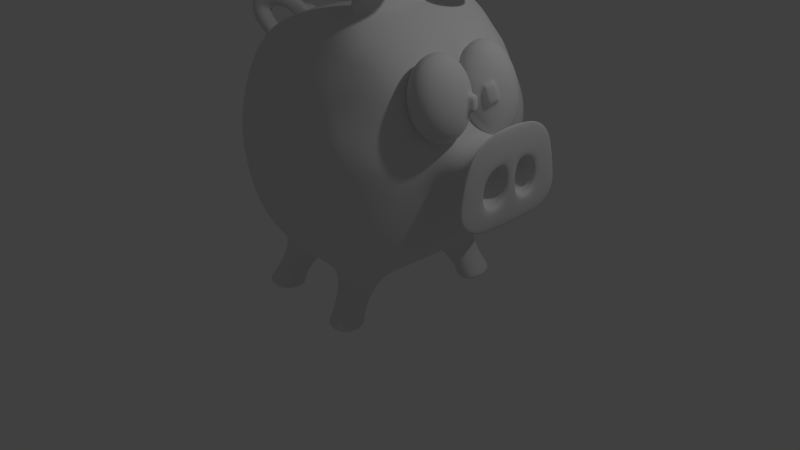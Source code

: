 # Source: ultimateCochon.blend  (saved by Blender 2.69.0; exported with 4.5.12 LTS)
import bpy
from mathutils import Matrix  # noqa: F401  (used for matrix-valued properties, if any)

bpy.ops.wm.read_factory_settings(use_empty=True)
scene = bpy.context.scene
scene.name = 'Scene'

# ---- collections
col_collection_1 = bpy.data.collections.new('Collection 1'); scene.collection.children.link(col_collection_1)

# ---- materials (node trees are filled in below, after node groups)
mat_material = bpy.data.materials.new('Material')
mat_material.alpha_threshold = 0.0
mat_material.use_transparent_shadow = False
mat_material.roughness = 0.5
mat_material.line_color = (0.0, 0.0, 0.0, 1.0)

# ---- material node trees

# ---- world
world_world = bpy.data.worlds.new('World'); scene.world = world_world
world_world.color = (0.05088, 0.05088, 0.05088)
world_world.use_sun_shadow = False
world_world.sun_shadow_jitter_overblur = 0.0
world_world.cycles.sampling_method = 'MANUAL'
world_world.cycles.sample_map_resolution = 256

# ---- cameras
cam_camera = bpy.data.cameras.new('Camera')
cam_camera.clip_end = 100.0
cam_camera.lens = 35.0
cam_camera.sensor_width = 32.0
cam_camera.sensor_height = 18.0
cam_camera.ortho_scale = 7.314
cam_camera.dof.focus_distance = 0.0
cam_camera.dof.aperture_fstop = 128.0

# ---- lights
light_lamp = bpy.data.lights.new('Lamp', 'POINT')
light_lamp.transmission_factor = 0.0
light_lamp.cutoff_distance = 30.0
light_lamp.energy = 100.0
light_lamp.shadow_buffer_clip_start = 1.001
light_lamp.shadow_soft_size = 0.1
light_lamp.shadow_maximum_resolution = 0.006
light_lamp.use_absolute_resolution = True
light_lamp.cycles.use_multiple_importance_sampling = False

# ---- meshes
me_cube = bpy.data.meshes.new('Cube')
me_cube.from_pydata([(0.5958, 1.0, -0.7399), (0.5958, -0.9809, -0.7377), (-0.228, -0.935, -0.6239), (-0.228, 0.9073, -0.6261), (0.5876, 0.8326, 0.5326), (0.5876, -0.9255, 0.428), (-0.2521, -0.9781, 0.3898), (-0.2521, 0.9732, 0.4442), (0.8228, 1.0, 0.1147), (0.8228, -1.0, 0.1147), (-0.6946, -0.7537, -0.1974), (-0.6667, 0.833, -0.267), (0.9052, -0.412, -0.8219), (-0.7122, -0.2932, -0.9039), (0.9713, -0.412, 0.6881), (-0.7462, -0.4303, 0.6874), (1.098, -0.412, -0.2418), (-0.8667, -0.08981, 0.3313), (1.098, -0.412, 0.2035), (-0.7122, 0.1835, -0.9039), (-0.7462, 0.3513, 0.7341), (-0.8667, 0.06178, 0.3313), (0.9052, 0.2666, -0.8219), (0.9713, 0.2666, 0.6881), (1.098, 0.2666, -0.2418), (1.098, 0.2666, 0.2035), (1.477, -0.6021, -0.3572), (1.477, -0.4553, 0.3379), (1.477, 0.4603, -0.3751), (1.477, 0.3113, 0.3359), (1.358, 0.2816, 0.2133), (1.358, 0.2816, -0.2516), (1.358, -0.4269, -0.2516), (1.358, -0.4269, 0.2133), (1.295, 0.2087, -0.2038), (1.295, -0.3541, 0.1655), (1.295, 0.2087, 0.1655), (1.295, -0.3541, -0.2038), (1.477, -0.5762, -0.01898), (1.477, -0.03892, -0.4141), (1.477, -0.03892, 0.3762), (1.477, 0.4309, -0.01898), (1.492, -0.03892, 0.1144), (1.477, -0.6255, -0.2166), (1.477, -0.3737, -0.4141), (1.477, -0.2751, 0.3762), (1.477, 0.4802, -0.2166), (1.477, -0.5269, 0.1786), (1.477, 0.2285, -0.4141), (1.477, 0.1299, 0.3762), (1.477, 0.3816, 0.1786), (1.492, -0.3244, 0.06639), (1.492, 0.1792, 0.06639), (1.492, -0.03892, -0.2166), (1.492, -0.03892, 0.1786), (1.492, -0.2998, 0.1786), (1.492, -0.3491, -0.2166), (1.492, 0.2038, -0.2166), (1.492, 0.1545, 0.1786), (0.1315, 1.0, -0.7155), (0.1315, -1.0, -0.7134), (0.1146, 0.9731, 0.4632), (0.1146, -1.0, 0.4163), (0.1146, -1.0, 0.1147), (0.1146, 1.0, 0.1147), (-0.007015, -0.412, -0.9524), (0.4006, -0.5908, 0.9562), (0.02262, 0.3911, -0.9524), (0.4006, 0.5609, 0.9505), (0.6122, -0.5908, 0.9674), (0.6126, 0.5609, 0.973), (0.3443, 1.0, -0.7277), (0.3443, -1.0, -0.7256), (0.3318, 0.9731, 0.4745), (0.3318, -1.0, 0.4275), (0.3318, -1.0, 0.1147), (0.3318, 1.0, 0.1147), (0.3443, -0.412, -0.9646), (0.3443, 0.2666, -0.9646), (0.4389, -0.5677, 0.9604), (0.4821, 0.5237, 0.9648), (0.5479, -0.5677, 0.9717), (0.566, 0.5334, 0.9739), (0.4556, -0.06292, 0.9837), (0.4734, -0.5677, 0.966), (0.537, 0.4795, 0.9694), (0.4944, -0.05466, 0.9928), (0.5249, -0.06292, 0.9882), (0.4642, 0.3729, 1.256), (0.5409, 0.391, 1.292), (0.4377, 0.05225, 1.256), (0.5336, 0.3729, 1.26), (0.5188, 0.08616, 1.265), (0.5071, 0.05225, 1.26), (0.5031, 0.4388, 1.319), (0.7421, 0.4569, 1.24), (0.4766, 0.08616, 1.319), (0.5929, 0.4388, 1.287), (0.7156, 0.068, 1.24), (0.5112, 0.07001, 1.287), (0.6425, 0.4388, 1.405), (0.7603, 0.4339, 1.226), (0.616, 0.08616, 1.601), (0.7113, 0.4388, 1.292), (0.7338, 0.06429, 1.312), (0.6848, 0.08616, 1.442), (0.8486, 0.4569, 1.027), (0.8221, 0.068, 1.027), (0.8884, 0.4569, 1.052), (0.8619, 0.068, 1.137), (0.4226, -0.4695, 1.231), (0.5254, -0.4695, 1.275), (0.4977, -0.1304, 1.132), (0.477, -0.4695, 1.237), (0.5523, -0.1165, 1.274), (0.5413, -0.1304, 1.137), (0.4732, -0.4695, 1.281), (0.6597, -0.4855, 1.324), (0.4899, -0.09437, 1.282), (0.5268, -0.4695, 1.286), (0.6431, -0.09437, 1.323), (0.5592, -0.09437, 1.286), (0.648, -0.4917, 1.407), (0.8123, -0.5077, 1.306), (0.6647, -0.1166, 1.692), (0.7155, -0.5012, 1.329), (0.7957, -0.1166, 1.443), (0.7321, -0.1212, 1.515), (0.9302, -0.5, 1.141), (0.9135, -0.1088, 1.233), (0.9317, -0.5, 1.192), (0.915, -0.1088, 1.284), (0.7454, -0.5615, 0.8837), (0.7457, 0.4125, 0.8874), (0.475, -1.0, 0.1147), (0.475, 1.0, 0.1147), (0.5958, -0.412, -0.9768), (0.5958, 0.2666, -0.9768), (-0.2521, -1.0, 0.1147), (-0.228, -0.412, -0.9318), (-0.228, 0.3911, -0.9318), (-0.08796, -0.5427, 0.9371), (-0.08796, 0.3942, 0.9339), (-0.7122, 0.4771, -0.7843), (-0.7462, 0.5305, 0.1147), (1.0, 0.5305, 0.1716), (0.9052, 0.5305, -0.7367), (0.9713, 0.5209, 0.599), (1.0, 0.5305, -0.1135), (0.02262, 0.655, -0.8672), (0.2977, 0.6631, 0.7752), (0.3443, 0.5305, -0.8794), (0.526, 0.6631, 0.7936), (0.5958, 0.5305, -0.8915), (0.6888, 0.6142, 0.739), (-0.228, 0.655, -0.8465), (-0.147, 0.6025, 0.7577), (0.9052, -0.6561, -0.7227), (0.9713, -0.6561, 0.5658), (1.0, -0.6561, -0.09381), (1.0, -0.6561, 0.1667), (-0.7122, -0.5967, -0.7703), (-0.7462, -0.6561, 0.1147), (-0.007015, -0.6561, -0.8532), (0.2819, -0.7893, 0.7321), (0.3443, -0.6561, -0.8654), (0.5124, -0.7893, 0.7433), (0.5958, -0.6561, -0.8776), (0.6799, -0.7435, 0.6946), (-0.228, -0.6561, -0.8325), (-0.1561, -0.7325, 0.713), (-0.02949, -0.5555, -1.283), (-0.1213, 0.4439, -1.308), (0.3325, -0.5564, -1.345), (0.4707, 0.3822, -1.377), (0.6498, -0.5472, -1.373), (0.7704, 0.3824, -1.358), (-0.4063, -0.5654, -1.255), (-0.4958, 0.4359, -1.35), (-0.1358, 0.7739, -1.289), (0.4609, 0.7304, -1.339), (0.7606, 0.7307, -1.319), (-0.5103, 0.7659, -1.331), (-0.02949, -0.8899, -1.266), (0.3385, -0.9082, -1.31), (0.6559, -0.899, -1.338), (-0.4063, -0.8997, -1.238), (0.4095, -0.8603, -1.258), (0.6188, -0.8393, -1.282), (0.5949, -0.5785, -1.302), (0.3856, -0.5995, -1.277), (0.5021, 0.69, -1.274), (0.509, 0.4141, -1.301), (0.7203, 0.4143, -1.287), (0.7134, 0.6902, -1.26), (-0.2019, 0.7434, -1.235), (-0.4517, 0.7374, -1.267), (-0.4409, 0.4607, -1.281), (-0.1911, 0.4666, -1.25), (-0.1037, -0.5905, -1.215), (-0.3247, -0.5974, -1.195), (-0.1037, -0.8537, -1.203), (-0.3247, -0.8606, -1.183), (-0.8667, -0.08981, 0.407), (-0.5362, 0.724, 0.1884), (-0.5362, -0.7762, 0.161), (-0.8667, 0.06178, 0.407), (-0.7462, 0.5043, 0.378), (-0.7462, -0.5897, 0.3581), (-1.139, -0.06384, 0.3426), (-1.146, 0.08696, 0.3568), (-1.076, -0.07036, 0.4494), (-1.082, 0.08044, 0.4636), (-1.233, -0.08075, 0.432), (-1.236, 0.07035, 0.4439), (-1.165, -0.08626, 0.5379), (-1.168, 0.06484, 0.5498), (-1.398, -0.107, 0.5475), (-1.393, 0.04275, 0.5444), (-1.295, -0.09782, 0.699), (-1.29, 0.05193, 0.6312), (-1.345, -0.1053, 0.7626), (-1.34, 0.04443, 0.7594), (-1.293, -0.09615, 0.8171), (-1.288, 0.05361, 0.814), (-1.086, 0.02309, 0.7081), (-1.109, 0.1729, 0.6404), (-1.084, 0.02477, 0.8262), (-1.107, 0.1745, 0.8231), (-1.072, 0.1393, 0.5221), (-1.105, 0.2625, 0.517), (-0.9414, 0.1409, 0.7371), (-1.096, 0.2587, 0.6827), (-1.059, 0.2213, 0.518), (-1.036, 0.3105, 0.5382), (-0.9424, 0.223, 0.5744), (-0.9684, 0.3122, 0.5713), (-1.177, 0.4159, 0.5171), (-1.109, 0.4176, 0.6828), (-1.117, 0.4, 0.5103), (-1.04, 0.4108, 0.5714), (-1.378, 0.3248, 0.5449), (-1.351, 0.3254, 0.6091), (-1.386, 0.369, 0.5449), (-1.36, 0.3697, 0.6091), (0.9835, 0.3248, 0.28), (0.9892, -0.3395, 0.7603), (0.9626, -0.3393, 0.7372), (0.9406, -0.3392, 0.7043), (0.9242, -0.3392, 0.663), (0.9138, -0.3392, 0.6148), (0.91, -0.3393, 0.5616), (0.9129, -0.3394, 0.5054), (0.9223, -0.3396, 0.4483), (0.9379, -0.3399, 0.3927), (0.959, -0.3402, 0.3406), (0.985, -0.3405, 0.294), (1.015, -0.3409, 0.2547), (1.047, -0.3412, 0.2242), (1.081, -0.3415, 0.2037), (1.115, -0.3418, 0.1939), (0.9578, 0.3282, 0.3413), (0.9358, 0.3248, 0.406), (0.9898, -0.33, 0.7604), (0.9639, -0.3206, 0.7374), (0.9426, -0.3121, 0.7046), (0.9267, -0.3046, 0.6634), (0.9168, -0.2986, 0.6153), (0.9133, -0.2941, 0.5621), (0.9163, -0.2915, 0.5059), (0.9258, -0.2908, 0.4489), (0.9413, -0.292, 0.3933), (0.9623, -0.295, 0.3411), (0.9879, -0.2999, 0.2944), (1.017, -0.3063, 0.2551), (1.049, -0.314, 0.2245), (1.082, -0.3228, 0.2039), (1.115, -0.3323, 0.1941), (0.9186, 0.3148, 0.4714), (0.9067, 0.2987, 0.5351), (0.9917, -0.3208, 0.7608), (0.9676, -0.3027, 0.7381), (0.9479, -0.286, 0.7057), (0.9334, -0.2714, 0.6647), (0.9247, -0.2595, 0.6169), (0.9221, -0.2507, 0.5639), (0.9257, -0.2454, 0.5078), (0.9354, -0.2438, 0.4509), (0.9507, -0.2459, 0.3952), (0.9711, -0.2517, 0.3429), (0.9959, -0.2608, 0.296), (1.024, -0.2731, 0.2564), (1.054, -0.288, 0.2256), (1.086, -0.3049, 0.2046), (1.117, -0.3232, 0.1944), (0.9007, 0.2769, 0.5946), (0.9007, 0.2505, 0.6477), (0.9947, -0.3124, 0.7614), (0.9734, -0.2861, 0.7394), (0.9564, -0.262, 0.7075), (0.9442, -0.2409, 0.667), (0.9374, -0.2236, 0.6195), (0.9362, -0.2108, 0.5668), (0.9407, -0.2031, 0.511), (0.9506, -0.2006, 0.4541), (0.9657, -0.2035, 0.3983), (0.9852, -0.2117, 0.3459), (1.009, -0.2249, 0.2987), (1.035, -0.2425, 0.2587), (1.063, -0.264, 0.2273), (1.092, -0.2883, 0.2059), (1.12, -0.3147, 0.1951), (0.9067, 0.2203, 0.6923), (0.9185, 0.1875, 0.7267), (0.9987, -0.305, 0.7623), (0.9812, -0.2717, 0.741), (0.9677, -0.241, 0.7099), (0.9586, -0.2141, 0.6701), (0.9544, -0.1921, 0.6232), (0.955, -0.1759, 0.5709), (0.9607, -0.166, 0.5152), (0.971, -0.1628, 0.4584), (0.9856, -0.1664, 0.4026), (1.004, -0.1768, 0.3499), (1.026, -0.1935, 0.3023), (1.049, -0.2158, 0.2618), (1.074, -0.2429, 0.2298), (1.1, -0.2739, 0.2075), (1.124, -0.3073, 0.1959), (0.9357, 0.1534, 0.7495), (1.003, -0.299, 0.7633), (0.9907, -0.2598, 0.7431), (0.9814, -0.2238, 0.7129), (0.9761, -0.1922, 0.6739), (0.9749, -0.1664, 0.6276), (0.9778, -0.1473, 0.5758), (0.9849, -0.1356, 0.5205), (0.9957, -0.1318, 0.4638), (1.01, -0.1361, 0.4078), (1.027, -0.1482, 0.3548), (1.046, -0.1677, 0.3068), (1.067, -0.1939, 0.2656), (1.088, -0.2257, 0.2327), (1.109, -0.262, 0.2096), (1.129, -0.3013, 0.197), (0.932, 0.1463, 0.7467), (1.009, -0.2945, 0.7645), (1.001, -0.251, 0.7454), (0.997, -0.211, 0.7163), (0.9959, -0.176, 0.6782), (0.9982, -0.1473, 0.6327), (1.004, -0.1261, 0.5815), (1.012, -0.1131, 0.5265), (1.024, -0.1089, 0.4699), (1.037, -0.1136, 0.4139), (1.053, -0.127, 0.3605), (1.069, -0.1486, 0.3119), (1.087, -0.1777, 0.2699), (1.104, -0.213, 0.2361), (1.12, -0.2532, 0.2119), (1.135, -0.2968, 0.1982), (0.9113, 0.1735, 0.7213), (0.8963, 0.2, 0.6844), (1.015, -0.2918, 0.7658), (1.013, -0.2457, 0.748), (1.014, -0.2032, 0.72), (1.017, -0.1661, 0.6829), (1.023, -0.1357, 0.6383), (1.032, -0.1131, 0.5876), (1.042, -0.09934, 0.5331), (1.054, -0.09484, 0.4766), (1.067, -0.0998, 0.4204), (1.081, -0.114, 0.3667), (1.095, -0.137, 0.3174), (1.108, -0.1678, 0.2746), (1.12, -0.2052, 0.2399), (1.131, -0.2479, 0.2145), (1.141, -0.2941, 0.1995), (0.8874, 0.2247, 0.6377), (0.8851, 0.2466, 0.5829), (1.021, -0.2909, 0.7672), (1.025, -0.2439, 0.7506), (1.031, -0.2007, 0.7239), (1.04, -0.1629, 0.6879), (1.05, -0.1319, 0.644), (1.061, -0.1089, 0.5941), (1.073, -0.09487, 0.5399), (1.086, -0.09028, 0.4835), (1.098, -0.09533, 0.4272), (1.11, -0.1098, 0.3731), (1.121, -0.1332, 0.3232), (1.13, -0.1645, 0.2795), (1.138, -0.2027, 0.2437), (1.143, -0.2461, 0.2171), (1.147, -0.2932, 0.2008), (0.8894, 0.265, 0.522), (0.9002, 0.2791, 0.4575), (1.027, -0.2919, 0.7685), (1.037, -0.2459, 0.7533), (1.049, -0.2035, 0.7277), (1.062, -0.1664, 0.6928), (1.076, -0.1361, 0.6499), (1.09, -0.1136, 0.6005), (1.104, -0.09984, 0.5467), (1.117, -0.09535, 0.4905), (1.129, -0.1003, 0.4341), (1.139, -0.1145, 0.3796), (1.147, -0.1374, 0.329), (1.152, -0.1681, 0.2845), (1.155, -0.2055, 0.2476), (1.155, -0.2481, 0.2198), (1.153, -0.2942, 0.2022), (0.9171, 0.2883, 0.3918), (0.9394, 0.2924, 0.3275), (1.033, -0.2947, 0.7698), (1.049, -0.2514, 0.7559), (1.066, -0.2116, 0.7315), (1.083, -0.1767, 0.6976), (1.101, -0.1481, 0.6555), (1.118, -0.127, 0.6068), (1.133, -0.1141, 0.5533), (1.147, -0.1099, 0.4973), (1.158, -0.1145, 0.4407), (1.167, -0.1279, 0.3858), (1.172, -0.1495, 0.3346), (1.174, -0.1784, 0.2893), (1.172, -0.2135, 0.2514), (1.167, -0.2536, 0.2224), (1.159, -0.297, 0.2035), (0.9662, 0.2912, 0.267), (0.9965, 0.2846, 0.2125), (1.038, -0.2993, 0.7711), (1.059, -0.2604, 0.7583), (1.081, -0.2246, 0.7349), (1.103, -0.1932, 0.702), (1.124, -0.1676, 0.6606), (1.143, -0.1486, 0.6125), (1.16, -0.137, 0.5595), (1.175, -0.1332, 0.5035), (1.185, -0.1375, 0.4468), (1.192, -0.1495, 0.3915), (1.195, -0.1689, 0.3398), (1.193, -0.1949, 0.2937), (1.187, -0.2265, 0.2548), (1.178, -0.2626, 0.2248), (1.164, -0.3016, 0.2047), (1.029, 0.273, 0.1664), (1.063, 0.2568, 0.1302), (1.043, -0.3054, 0.7721), (1.068, -0.2724, 0.7604), (1.094, -0.242, 0.738), (1.12, -0.2154, 0.7059), (1.144, -0.1937, 0.6652), (1.166, -0.1776, 0.6176), (1.184, -0.1678, 0.5648), (1.199, -0.1646, 0.509), (1.209, -0.1682, 0.4522), (1.215, -0.1785, 0.3966), (1.215, -0.195, 0.3444), (1.21, -0.2171, 0.2975), (1.201, -0.244, 0.2579), (1.187, -0.2746, 0.2269), (1.169, -0.3077, 0.2058), (1.097, 0.2367, 0.1054), (1.129, 0.2134, 0.09298), (1.047, -0.3128, 0.773), (1.076, -0.287, 0.7621), (1.105, -0.2632, 0.7405), (1.134, -0.2424, 0.7091), (1.16, -0.2254, 0.669), (1.184, -0.2128, 0.6218), (1.204, -0.2052, 0.5693), (1.219, -0.2028, 0.5135), (1.254, 0.05599, 0.4147), (1.233, -0.2137, 0.4008), (1.231, -0.2267, 0.3482), (1.224, -0.2441, 0.3007), (1.212, -0.2652, 0.2604), (1.194, -0.2892, 0.2286), (1.173, -0.3151, 0.2067), (1.05, -0.3213, 0.7737), (1.082, -0.3036, 0.7634), (1.113, -0.2873, 0.7424), (1.144, -0.2731, 0.7115), (1.172, -0.2615, 0.6718), (1.197, -0.253, 0.6249), (1.218, -0.2478, 0.5726), (1.233, -0.2462, 0.5169), (1.243, -0.2483, 0.46), (1.246, -0.2539, 0.4039), (1.243, -0.2628, 0.351), (1.235, -0.2748, 0.3031), (1.22, -0.2893, 0.2623), (1.2, -0.3058, 0.2299), (1.175, -0.3236, 0.2073), (1.126, 0.2052, 0.09049), (1.092, 0.2208, 0.1005), (1.052, -0.3305, 0.7741), (1.085, -0.3216, 0.7642), (1.118, -0.3135, 0.7436), (1.15, -0.3064, 0.713), (1.18, -0.3007, 0.6736), (1.205, -0.2965, 0.6269), (1.226, -0.294, 0.5747), (1.242, -0.2933, 0.5191), (1.251, -0.2945, 0.4621), (1.254, -0.2974, 0.4059), (1.251, -0.302, 0.3528), (1.241, -0.3081, 0.3047), (1.225, -0.3155, 0.2635), (1.203, -0.3238, 0.2307), (1.177, -0.3328, 0.2077), (1.056, 0.2337, 0.1231), (1.02, 0.2436, 0.1573), (1.052, -0.34, 0.7743), (1.086, -0.3403, 0.7645), (1.12, -0.3407, 0.744), (1.152, -0.341, 0.7135), (1.182, -0.3414, 0.6742), (1.208, -0.3417, 0.6276), (1.229, -0.342, 0.5755), (1.245, -0.3422, 0.5199), (1.254, -0.3424, 0.4628), (1.257, -0.3426, 0.4066), (1.253, -0.3427, 0.3534), (1.243, -0.3427, 0.3052), (1.226, -0.3426, 0.2639), (1.204, -0.3425, 0.231), (1.178, -0.3424, 0.2079), (0.9854, 0.25, 0.2019), (0.9538, 0.2527, 0.2552), (1.051, -0.3496, 0.7741), (1.085, -0.359, 0.7643), (1.118, -0.3678, 0.7437), (1.15, -0.3756, 0.7131), (1.179, -0.382, 0.6738), (1.205, -0.3868, 0.6271), (1.226, -0.3899, 0.5749), (1.241, -0.3911, 0.5193), (1.251, -0.3904, 0.4623), (1.254, -0.3877, 0.4061), (1.25, -0.3833, 0.3529), (1.24, -0.3773, 0.3048), (1.224, -0.3698, 0.2636), (1.203, -0.3612, 0.2308), (1.177, -0.3519, 0.2078), (0.9263, 0.2516, 0.315), (0.9037, 0.2467, 0.3791), (1.049, -0.3587, 0.7738), (1.081, -0.377, 0.7636), (1.112, -0.3939, 0.7426), (1.143, -0.4088, 0.7118), (1.171, -0.421, 0.6721), (1.196, -0.4302, 0.6253), (1.216, -0.436, 0.573), (1.231, -0.4381, 0.5173), (1.241, -0.4364, 0.4604), (1.245, -0.4311, 0.4043), (1.242, -0.4224, 0.3513), (1.233, -0.4105, 0.3034), (1.219, -0.3959, 0.2625), (1.199, -0.3792, 0.2301), (1.175, -0.361, 0.2074), (0.8871, 0.2383, 0.445), (0.8771, 0.2265, 0.5102), (1.047, -0.3672, 0.7731), (1.075, -0.3935, 0.7623), (1.104, -0.4179, 0.7409), (1.132, -0.4393, 0.7095), (1.158, -0.457, 0.6695), (1.182, -0.4701, 0.6223), (1.201, -0.4783, 0.5699), (1.216, -0.4813, 0.5141), (1.226, -0.4788, 0.4572), (1.231, -0.471, 0.4014), (1.229, -0.4583, 0.3487), (1.223, -0.441, 0.3012), (1.21, -0.4199, 0.2607), (1.193, -0.3957, 0.2288), (1.172, -0.3695, 0.2068), (0.874, 0.212, 0.5723), (0.878, 0.1953, 0.6287), (1.043, -0.3745, 0.7723), (1.067, -0.408, 0.7607), (1.093, -0.4389, 0.7384), (1.118, -0.4661, 0.7064), (1.141, -0.4884, 0.6659), (1.163, -0.5051, 0.6183), (1.181, -0.5154, 0.5656), (1.196, -0.5191, 0.5098), (1.206, -0.5159, 0.453), (1.212, -0.506, 0.3973), (1.212, -0.4897, 0.345), (1.208, -0.4678, 0.2981), (1.199, -0.4409, 0.2583), (1.186, -0.4102, 0.2272), (1.168, -0.3769, 0.2059), (0.8888, 0.1769, 0.6773), (0.9062, 0.1576, 0.7164), (1.038, -0.3806, 0.7712), (1.058, -0.4199, 0.7586), (1.079, -0.4561, 0.7355), (1.1, -0.488, 0.7026), (1.121, -0.5142, 0.6614), (1.14, -0.5337, 0.6134), (1.157, -0.5458, 0.5604), (1.171, -0.5501, 0.5044), (1.182, -0.5463, 0.4477), (1.189, -0.5346, 0.3924), (1.192, -0.5155, 0.3406), (1.191, -0.4897, 0.2943), (1.185, -0.4581, 0.2553), (1.176, -0.4221, 0.2251), (1.163, -0.3829, 0.2049), (1.147, -0.3421, 0.1954), (0.9294, 0.1382, 0.7443), (1.032, -0.385, 0.77), (1.047, -0.4286, 0.7563), (1.063, -0.4689, 0.7321), (1.08, -0.5042, 0.6983), (1.097, -0.5332, 0.6563), (1.114, -0.5549, 0.6077), (1.129, -0.5683, 0.5543), (1.143, -0.573, 0.4983), (1.154, -0.5688, 0.4417), (1.163, -0.5558, 0.3867), (1.169, -0.5346, 0.3355), (1.171, -0.5059, 0.29), (1.17, -0.4709, 0.2519), (1.165, -0.4308, 0.2228), (1.158, -0.3874, 0.2037), (1.026, -0.3878, 0.7687), (1.035, -0.434, 0.7537), (1.046, -0.4767, 0.7283), (1.059, -0.5141, 0.6936), (1.072, -0.5449, 0.6508), (1.086, -0.5678, 0.6015), (1.1, -0.5821, 0.5478), (1.113, -0.587, 0.4916), (1.125, -0.5825, 0.4351), (1.135, -0.5687, 0.3806), (1.143, -0.5462, 0.3299), (1.149, -0.5158, 0.2853), (1.153, -0.4786, 0.2482), (1.154, -0.4362, 0.2202), (1.152, -0.3901, 0.2024), (0.928, 0.1294, 0.7421), (0.9034, 0.1403, 0.7122), (1.02, -0.3887, 0.7674), (1.023, -0.4358, 0.7511), (1.029, -0.4792, 0.7245), (1.037, -0.5173, 0.6886), (1.046, -0.5487, 0.645), (1.057, -0.5721, 0.5951), (1.069, -0.5865, 0.541), (1.081, -0.5916, 0.4847), (1.094, -0.587, 0.4283), (1.106, -0.573, 0.3741), (1.117, -0.55, 0.3242), (1.127, -0.519, 0.2803), (1.135, -0.4812, 0.2443), (1.142, -0.438, 0.2176), (1.146, -0.391, 0.201), (0.8847, 0.1518, 0.6713), (0.8727, 0.1633, 0.6209), (1.014, -0.3877, 0.766), (1.011, -0.4338, 0.7484), (1.012, -0.4764, 0.7206), (1.014, -0.5137, 0.6837), (1.02, -0.5445, 0.6392), (1.028, -0.5674, 0.5886), (1.038, -0.5816, 0.5341), (1.05, -0.5865, 0.4777), (1.063, -0.582, 0.4215), (1.077, -0.5683, 0.3677), (1.091, -0.5458, 0.3183), (1.105, -0.5154, 0.2754), (1.118, -0.4784, 0.2405), (1.13, -0.436, 0.2149), (1.14, -0.39, 0.1997), (0.8678, 0.1744, 0.5632), (0.8702, 0.1848, 0.5001), (1.008, -0.3849, 0.7647), (0.9999, -0.4283, 0.7458), (0.9948, -0.4683, 0.7168), (0.9931, -0.5035, 0.6789), (0.9949, -0.5324, 0.6336), (1.0, -0.554, 0.5824), (1.008, -0.5673, 0.5275), (1.02, -0.572, 0.4709), (1.033, -0.5678, 0.4149), (1.049, -0.5549, 0.3614), (1.066, -0.5337, 0.3127), (1.084, -0.5052, 0.2706), (1.101, -0.4703, 0.2367), (1.118, -0.4305, 0.2123), (1.134, -0.3872, 0.1984), (0.8799, 0.1939, 0.4343), (0.8963, 0.2015, 0.3681), (1.003, -0.3803, 0.7635), (0.9893, -0.4193, 0.7434), (0.9794, -0.4553, 0.7134), (0.9736, -0.487, 0.6745), (0.9719, -0.513, 0.6284), (0.9745, -0.5324, 0.5767), (0.9814, -0.5444, 0.5214), (0.9921, -0.5486, 0.4647), (1.006, -0.5449, 0.4087), (1.024, -0.5333, 0.3557), (1.043, -0.5143, 0.3076), (1.064, -0.4886, 0.2662), (1.086, -0.4573, 0.2333), (1.108, -0.4215, 0.2099), (1.128, -0.3826, 0.1971), (0.919, 0.2073, 0.3042), (0.947, 0.2109, 0.245), (0.9981, -0.3742, 0.7624), (0.9801, -0.4073, 0.7413), (0.966, -0.4379, 0.7103), (0.9565, -0.4648, 0.6707), (0.9518, -0.4869, 0.6238), (0.9522, -0.5034, 0.5716), (0.9577, -0.5136, 0.516), (0.9679, -0.5173, 0.4592), (0.9827, -0.5141, 0.4034), (1.001, -0.5043, 0.3506), (1.023, -0.4882, 0.303), (1.047, -0.4664, 0.2623), (1.073, -0.4399, 0.2302), (1.098, -0.4095, 0.2078), (1.124, -0.3765, 0.1961), (0.9793, 0.2124, 0.1928), (1.019, -0.3397, 0.7728), (0.9942, -0.3667, 0.7615), (0.9725, -0.3927, 0.7396), (0.9551, -0.4167, 0.7078), (0.9425, -0.4378, 0.6675), (0.9354, -0.4552, 0.62), (0.934, -0.4681, 0.5674), (0.9383, -0.4762, 0.5116), (0.9482, -0.4791, 0.4547), (0.9633, -0.4767, 0.3989), (0.983, -0.469, 0.3464), (1.007, -0.4565, 0.2992), (1.033, -0.4395, 0.2591), (1.062, -0.4187, 0.2277), (1.091, -0.3949, 0.2061), (1.12, -0.3691, 0.1952), (1.015, 0.2116, 0.1496), (1.052, 0.2086, 0.117), (0.9914, -0.3583, 0.7609), (0.967, -0.3761, 0.7383), (0.947, -0.3926, 0.7059), (0.9323, -0.4071, 0.665), (0.9234, -0.419, 0.6172), (0.9206, -0.428, 0.5643), (0.9241, -0.4336, 0.5082), (0.9337, -0.4357, 0.4513), (0.9491, -0.4341, 0.3956), (0.9696, -0.4289, 0.3433), (0.9945, -0.4203, 0.2964), (1.023, -0.4087, 0.2567), (1.054, -0.3945, 0.2258), (1.085, -0.3783, 0.2048), (1.117, -0.3606, 0.1945), (1.089, 0.2035, 0.09634), (1.125, 0.1964, 0.08835), (0.9897, -0.3491, 0.7605), (0.9636, -0.3581, 0.7375), (0.9421, -0.3664, 0.7047), (0.9261, -0.3738, 0.6635), (0.9161, -0.3799, 0.6154), (0.9125, -0.3845, 0.5623), (0.9155, -0.3874, 0.5061), (0.9249, -0.3886, 0.4491), (0.9405, -0.3879, 0.3935), (0.9615, -0.3854, 0.3413), (0.9872, -0.3812, 0.2946), (1.017, -0.3754, 0.2552), (1.049, -0.3684, 0.2246), (1.082, -0.3603, 0.204), (1.115, -0.3514, 0.1941), (1.124, 0.1872, 0.08666), (1.088, 0.1855, 0.09301), (1.051, 0.1825, 0.1122), (1.014, 0.1784, 0.1435), (0.9782, 0.1733, 0.1856), (0.9459, 0.1675, 0.237), (0.9178, 0.1611, 0.2957), (0.8951, 0.1545, 0.3594), (0.8787, 0.1478, 0.4257), (0.8691, 0.1413, 0.4921), (0.8668, 0.1353, 0.5559), (0.8719, 0.13, 0.6148), (0.884, 0.1256, 0.6664), (0.9029, 0.1223, 0.7088), (0.9277, 0.1202, 0.7404), (1.012, 0.3149, 0.2243), (1.042, 0.2988, 0.1763), (1.073, 0.2771, 0.138), (1.104, 0.2506, 0.1108), (1.132, 0.2205, 0.09573), (1.005, 0.3524, 0.2938), (0.9807, 0.3575, 0.356), (0.9593, 0.3547, 0.4209), (0.9416, 0.3441, 0.486), (0.9284, 0.3263, 0.5488), (0.9202, 0.3018, 0.607), (0.9172, 0.2716, 0.6582), (0.9197, 0.2368, 0.7006), (0.9275, 0.1989, 0.7324), (0.9403, 0.1592, 0.7524), (1.032, 0.3397, 0.2367), (1.059, 0.3199, 0.1869), (1.086, 0.2937, 0.1463), (1.113, 0.2621, 0.1165), (1.137, 0.2263, 0.09864), (1.03, 0.3729, 0.3077), (1.007, 0.3792, 0.3708), (0.9865, 0.3768, 0.436), (0.9683, 0.3658, 0.5008), (0.9536, 0.3467, 0.5628), (0.9428, 0.3202, 0.6196), (0.9365, 0.2872, 0.6689), (0.9348, 0.2491, 0.709), (0.9379, 0.2074, 0.7381), (0.9456, 0.1636, 0.7554), (1.054, 0.3581, 0.2493), (1.078, 0.3356, 0.1976), (1.102, 0.306, 0.1547), (1.123, 0.2705, 0.1223), (1.142, 0.2306, 0.1016), (1.058, 0.3854, 0.3214), (1.037, 0.3925, 0.3853), (1.016, 0.3903, 0.4508), (0.9977, 0.3791, 0.5153), (0.9813, 0.3592, 0.5765), (0.9678, 0.3314, 0.6319), (0.9577, 0.2968, 0.6794), (0.9515, 0.2567, 0.7172), (0.9494, 0.2126, 0.7438), (0.9514, 0.1662, 0.7582), (1.079, 0.3694, 0.2615), (1.1, 0.3451, 0.208), (1.118, 0.3135, 0.1629), (1.135, 0.2757, 0.128), (1.148, 0.2333, 0.1045), (1.087, 0.3895, 0.3342), (1.068, 0.3968, 0.3989), (1.048, 0.3948, 0.4646), (1.029, 0.3835, 0.5289), (1.01, 0.3633, 0.5893), (0.994, 0.3351, 0.6434), (0.98, 0.3, 0.6892), (0.969, 0.2591, 0.7249), (0.9615, 0.2143, 0.7491), (0.9576, 0.1671, 0.7609), (1.105, 0.3731, 0.273), (1.122, 0.3483, 0.2178), (1.136, 0.316, 0.1706), (1.147, 0.2774, 0.1333), (1.154, 0.2341, 0.1072), (1.117, 0.3851, 0.3456), (1.099, 0.3921, 0.411), (1.08, 0.39, 0.477), (1.06, 0.3788, 0.541), (1.04, 0.3589, 0.6007), (1.021, 0.3311, 0.6537), (1.003, 0.2965, 0.6979), (0.9868, 0.2565, 0.7317), (0.9737, 0.2124, 0.7538), (0.9638, 0.1661, 0.7634), (1.132, 0.3691, 0.2833), (1.144, 0.3449, 0.2266), (1.154, 0.3133, 0.1775), (1.159, 0.2756, 0.138), (1.161, 0.2332, 0.1096), (1.145, 0.3722, 0.3553), (1.13, 0.3785, 0.4212), (1.111, 0.3761, 0.4874), (1.091, 0.3651, 0.5513), (1.069, 0.346, 0.6104), (1.046, 0.3196, 0.6624), (1.025, 0.2867, 0.7053), (1.004, 0.2487, 0.7375), (0.9856, 0.2071, 0.7578), (0.9699, 0.1634, 0.7654), (1.158, 0.3576, 0.292), (1.166, 0.3351, 0.234), (1.171, 0.3056, 0.1833), (1.171, 0.2703, 0.142), (1.167, 0.2305, 0.1116), (1.172, 0.3515, 0.3628), (1.158, 0.3564, 0.4292), (1.14, 0.3536, 0.4956), (1.119, 0.3431, 0.5592), (1.096, 0.3253, 0.6179), (1.071, 0.3009, 0.6691), (1.045, 0.2708, 0.711), (1.02, 0.2363, 0.7421), (0.9967, 0.1985, 0.7609), (0.9756, 0.159, 0.767), (1.182, 0.3389, 0.2988), (1.187, 0.3192, 0.2397), (1.187, 0.2931, 0.1878), (1.182, 0.2617, 0.1451), (1.172, 0.2261, 0.1132), (1.196, 0.3236, 0.3678), (1.184, 0.3269, 0.4346), (1.166, 0.3235, 0.501), (1.144, 0.3135, 0.5646), (1.119, 0.2974, 0.6229), (1.092, 0.2758, 0.6737), (1.063, 0.2495, 0.7149), (1.035, 0.2195, 0.7451), (1.007, 0.187, 0.763), (0.9806, 0.1532, 0.768), (1.204, 0.3138, 0.3033), (1.205, 0.2979, 0.2436), (1.201, 0.2764, 0.1909), (1.192, 0.2501, 0.1472), (1.177, 0.2202, 0.1143), (1.216, 0.2897, 0.3702), (1.205, 0.2909, 0.4371), (1.188, 0.2868, 0.5036), (1.166, 0.2776, 0.5672), (1.139, 0.2636, 0.6253), (1.11, 0.2453, 0.6758), (1.079, 0.2236, 0.7168), (1.047, 0.1991, 0.7465), (1.015, 0.1729, 0.764), (0.9848, 0.146, 0.7686), (1.222, 0.2833, 0.3055), (1.221, 0.2719, 0.2454), (1.213, 0.256, 0.1923), (1.2, 0.2361, 0.1482), (1.182, 0.213, 0.1148), (1.232, 0.2511, 0.3699), (1.221, 0.2499, 0.4368), (1.204, 0.245, 0.5033), (1.182, 0.2366, 0.5668), (1.155, 0.2249, 0.625), (1.124, 0.2106, 0.6755), (1.091, 0.194, 0.7165), (1.056, 0.1759, 0.7463), (1.021, 0.157, 0.7639), (0.9881, 0.1378, 0.7685), (1.236, 0.2486, 0.3052), (1.232, 0.2424, 0.2452), (1.223, 0.2328, 0.1921), (1.207, 0.2201, 0.1481), (1.185, 0.2049, 0.1147), (1.242, 0.2092, 0.3669), (1.232, 0.2055, 0.4336), (1.216, 0.1997, 0.5), (1.193, 0.1921, 0.5636), (1.165, 0.1831, 0.6219), (1.133, 0.1729, 0.6728), (1.098, 0.162, 0.7142), (1.062, 0.1507, 0.7445), (1.026, 0.1396, 0.7626), (0.9903, 0.129, 0.7678), (1.245, 0.2109, 0.3025), (1.24, 0.2103, 0.2428), (1.229, 0.2076, 0.1903), (1.211, 0.2028, 0.1468), (1.187, 0.1961, 0.1141), (1.247, 0.1657, 0.3612), (1.237, 0.1593, 0.4276), (1.221, 0.1526, 0.4939), (1.198, 0.1459, 0.5576), (1.17, 0.1396, 0.6163), (1.137, 0.1338, 0.6677), (1.102, 0.1287, 0.7099), (1.065, 0.1246, 0.7411), (1.027, 0.1216, 0.7603), (0.9913, 0.1198, 0.7667), (1.249, 0.1717, 0.2974), (1.244, 0.177, 0.2385), (1.232, 0.1814, 0.1869), (1.213, 0.1847, 0.1445), (1.188, 0.1869, 0.1129), (1.245, 0.1223, 0.3532), (1.236, 0.1131, 0.419), (1.219, 0.1055, 0.4852), (1.197, 0.0998, 0.5491), (1.169, 0.09611, 0.6083), (1.136, 0.09464, 0.6605), (1.101, 0.09543, 0.7037), (1.064, 0.09845, 0.7363), (1.027, 0.1036, 0.757), (0.991, 0.1106, 0.765), (1.248, 0.1326, 0.2902), (1.243, 0.1438, 0.2324), (1.231, 0.1553, 0.1821), (1.212, 0.1667, 0.1411), (1.188, 0.1777, 0.1112), (1.239, 0.08051, 0.3431), (1.229, 0.0688, 0.4083), (1.212, 0.06034, 0.4742), (1.189, 0.05546, 0.5383), (1.162, 0.05435, 0.5982), (1.13, 0.05705, 0.6514), (1.096, 0.06346, 0.696), (1.06, 0.07334, 0.7302), (1.024, 0.08629, 0.7528), (0.9896, 0.1018, 0.7628), (1.242, 0.09503, 0.2811), (1.238, 0.1118, 0.2246), (1.227, 0.1302, 0.176), (1.21, 0.1494, 0.1369), (1.186, 0.1689, 0.1091), (1.226, 0.04206, 0.3313), (1.216, 0.02797, 0.3958), (1.176, 0.01464, 0.5258), (1.15, 0.0159, 0.5864), (1.119, 0.02244, 0.6408), (1.086, 0.03403, 0.6869), (1.053, 0.05021, 0.7231), (1.019, 0.07036, 0.7479), (0.987, 0.09371, 0.7603), (1.231, 0.06042, 0.2704), (1.228, 0.08237, 0.2156), (1.219, 0.107, 0.1689), (1.204, 0.1335, 0.1321), (1.184, 0.1608, 0.1066), (1.209, 0.008386, 0.3182), (1.197, -0.007771, 0.3819), (1.18, -0.01773, 0.4474), (1.158, -0.02111, 0.512), (1.132, -0.01777, 0.5733), (1.104, -0.007857, 0.629), (1.073, 0.008262, 0.677), (1.042, 0.02996, 0.7153), (1.012, 0.05641, 0.7425), (0.9833, 0.0866, 0.7576), (1.215, 0.03012, 0.2587), (1.215, 0.0566, 0.2056), (1.209, 0.0868, 0.161), (1.197, 0.1196, 0.1267), (1.18, 0.1536, 0.1038), (1.187, -0.0192, 0.3045), (1.174, -0.03706, 0.3673), (1.156, -0.04759, 0.4324), (1.135, -0.0504, 0.4974), (1.111, -0.04536, 0.5596), (1.084, -0.03269, 0.6166), (1.057, -0.01285, 0.6664), (1.029, 0.01337, 0.707), (1.003, 0.04499, 0.7368), (0.9787, 0.08077, 0.7547), (1.196, 0.005293, 0.2463), (1.198, 0.03548, 0.1951), (1.196, 0.07021, 0.1528), (1.188, 0.1081, 0.121), (1.175, 0.1478, 0.1009), (1.162, -0.03965, 0.2905), (1.147, -0.05877, 0.3525), (1.129, -0.06972, 0.4173), (1.108, -0.0721, 0.4825), (1.085, -0.06581, 0.5456), (1.061, -0.05109, 0.6041), (1.037, -0.0285, 0.6557), (1.014, 0.001077, 0.6986), (0.9925, 0.03652, 0.731), (0.9734, 0.07645, 0.7517), (1.173, -0.01311, 0.2337), (1.179, 0.01983, 0.1844), (1.181, 0.05792, 0.1444), (1.178, 0.09967, 0.1152), (1.17, 0.1435, 0.09795), (1.134, -0.05217, 0.2768), (1.118, -0.07206, 0.338), (1.099, -0.08328, 0.4026), (1.079, -0.0854, 0.468), (1.058, -0.07833, 0.5319), (1.037, -0.06236, 0.5918), (1.016, -0.03809, 0.6453), (0.9975, -0.006453, 0.6904), (0.981, 0.03133, 0.7253), (0.9676, 0.07381, 0.7488), (1.148, -0.02438, 0.2214), (1.158, 0.01025, 0.1739), (1.164, 0.05039, 0.1361), (1.166, 0.09449, 0.1095), (1.164, 0.1409, 0.09507), (1.105, -0.05629, 0.2641), (1.087, -0.07643, 0.3244), (1.068, -0.08773, 0.3887), (1.048, -0.08976, 0.4545), (1.029, -0.08245, 0.5191), (1.01, -0.06606, 0.5803), (0.9939, -0.04124, 0.6355), (0.9799, -0.008926, 0.6827), (0.969, 0.02963, 0.7201), (0.9614, 0.07294, 0.7461), (1.122, -0.02808, 0.2099), (1.136, 0.007102, 0.1642), (1.147, 0.04791, 0.1285), (1.154, 0.09278, 0.1042), (1.158, 0.14, 0.09237), (1.076, -0.05183, 0.2526), (1.056, -0.0717, 0.3123), (1.036, -0.08291, 0.3763), (1.017, -0.08504, 0.4423), (0.999, -0.07799, 0.5077), (0.9837, -0.06205, 0.57), (0.9713, -0.03783, 0.6267), (0.9622, -0.006249, 0.6758), (0.9567, 0.03147, 0.7153), (0.9552, 0.07388, 0.7437), (1.095, -0.02407, 0.1996), (1.113, 0.01051, 0.1554), (1.129, 0.05059, 0.1216), (1.142, 0.09463, 0.09948), (1.152, 0.1409, 0.08995), (1.047, -0.03899, 0.243), (1.025, -0.05806, 0.302), (1.005, -0.06901, 0.3659), (0.9861, -0.0714, 0.4321), (0.9703, -0.06515, 0.498), (0.9579, -0.05049, 0.5613), (0.9493, -0.028, 0.6193), (0.9449, 0.001476, 0.67), (0.9448, 0.03679, 0.7113), (0.9491, 0.07659, 0.7417), (1.069, -0.01251, 0.191), (1.091, 0.02034, 0.148), (1.112, 0.05831, 0.1158), (1.13, 0.09995, 0.09548), (1.146, 0.1436, 0.08791), (1.02, -0.01824, 0.2355), (0.9967, -0.03604, 0.2941), (0.9756, -0.04655, 0.3578), (0.9576, -0.04937, 0.4241), (0.9435, -0.0444, 0.4905), (0.9337, -0.03182, 0.5545), (0.9288, -0.01212, 0.6136), (0.9288, 0.01395, 0.6655), (0.9337, 0.04538, 0.7082), (0.9434, 0.08097, 0.7401), (1.045, 0.006159, 0.1842), (1.071, 0.03622, 0.1423), (1.096, 0.07079, 0.1113), (1.119, 0.1085, 0.09237), (1.14, 0.148, 0.08633), (0.9963, 0.009612, 0.2304), (0.9713, -0.00647, 0.2887), (0.9497, -0.0164, 0.3523), (0.9322, -0.01981, 0.4187), (0.9196, -0.01655, 0.4855), (0.9122, -0.006754, 0.55), (0.9105, 0.0092, 0.6097), (0.9144, 0.0307, 0.6625), (0.9238, 0.05692, 0.7061), (0.9384, 0.08685, 0.739), (0.9576, 0.1193, 0.7599), (1.024, 0.03122, 0.1797), (1.052, 0.05754, 0.1384), (1.081, 0.08754, 0.1082), (1.109, 0.1201, 0.09028), (1.135, 0.1539, 0.08526), (0.9762, 0.0435, 0.228), (0.95, 0.0295, 0.2861), (0.928, 0.02027, 0.3497), (0.9109, 0.01617, 0.4162), (0.8995, 0.01734, 0.4831), (0.8941, 0.02374, 0.5478), (0.8951, 0.03513, 0.6079), (0.9023, 0.05108, 0.661), (0.9155, 0.07096, 0.7051), (0.9342, 0.09401, 0.7385), (1.006, 0.06172, 0.1775), (1.037, 0.08347, 0.1366), (1.069, 0.1079, 0.1068), (1.101, 0.1341, 0.08928), (1.131, 0.1611, 0.08475), (0.9608, 0.08211, 0.2283), (0.9336, 0.0705, 0.2865), (0.9112, 0.06207, 0.35), (0.8945, 0.05716, 0.4165), (0.884, 0.05595, 0.4834), (0.8802, 0.05849, 0.5481), (0.8833, 0.06469, 0.6081), (0.893, 0.0743, 0.6612), (0.9091, 0.08695, 0.7053), (0.9309, 0.1022, 0.7386), (0.9917, 0.09647, 0.1778), (1.025, 0.113, 0.1368), (1.06, 0.1311, 0.107), (1.094, 0.1501, 0.08941), (1.128, 0.1692, 0.08482), (1.158, 0.1877, 0.09337), (0.9505, 0.124, 0.2314), (0.9227, 0.1149, 0.2897), (0.9001, 0.1074, 0.3533), (0.8836, 0.1016, 0.4198), (0.8738, 0.09781, 0.4864), (0.871, 0.09617, 0.5508), (0.8754, 0.09673, 0.6105), (0.8868, 0.09947, 0.663), (0.9048, 0.1043, 0.7065), (0.9287, 0.111, 0.7392), (0.9824, 0.1341, 0.1805), (1.017, 0.1451, 0.1391), (1.054, 0.1563, 0.1088), (1.09, 0.1674, 0.09067), (1.125, 0.178, 0.08546), (1.477, -0.1119, -0.4141), (1.477, -0.08996, 0.3762), (1.492, -0.1009, 0.1037), (1.492, -0.09544, 0.1786), (1.492, -0.1064, -0.2166), (1.447, -0.3244, 0.06639), (1.447, -0.3491, -0.2166), (1.447, -0.1009, 0.1037), (1.447, -0.1064, -0.2166), (1.458, -0.03892, 0.1144), (1.458, 0.1792, 0.06639), (1.458, -0.03892, -0.2166), (1.458, 0.2038, -0.2166), (1.447, -0.3244, 0.06639), (1.447, -0.3491, -0.2166), (1.447, -0.1009, 0.1037), (1.447, -0.1064, -0.2166), (1.346, -0.3244, 0.06639), (1.346, -0.3491, -0.2166), (1.346, -0.1009, 0.1037), (1.346, -0.1064, -0.2166), (1.239, -0.1472, 0.5124), (1.25, -0.1508, 0.4556), (1.255, -0.1611, 0.4), (1.259, -0.1853, 0.5169), (1.269, -0.1882, 0.46), (1.273, -0.1963, 0.4042), (1.274, -0.2288, 0.5203), (1.283, -0.2309, 0.4633), (1.287, -0.2365, 0.4073), (1.238, 0.04753, 0.4806), (1.215, 0.04265, 0.5447), (1.241, 0.01516, 0.4022), (1.224, 0.005906, 0.4679), (1.202, 0.001828, 0.5322), (1.223, -0.02058, 0.3883), (1.206, -0.03054, 0.4538), (1.184, -0.03391, 0.5184), (1.405, -0.03892, 0.1144), (1.405, 0.1792, 0.06639), (1.405, -0.03892, -0.2166), (1.405, 0.2038, -0.2166), (1.38, -0.03892, 0.1144), (1.38, 0.1792, 0.06639), (1.38, -0.03892, -0.2166), (1.38, 0.2038, -0.2166)], [], [(63, 62, 6, 138), (61, 7, 156, 150), (60, 63, 138, 2), (157, 159, 9, 1), (164, 170, 6, 62), (143, 144, 11, 3), (140, 139, 13, 19), (142, 20, 15, 141), (25, 23, 14, 18), (22, 24, 16, 12), (161, 162, 17, 13), (31, 30, 29, 50, 41, 46, 28), (206, 20, 207), (13, 17, 21, 19), (203, 15, 20, 206), (155, 140, 19, 143), (146, 148, 24, 22), (55, 45, 27, 47), (33, 32, 26, 43, 38, 47, 27), (32, 31, 28, 48, 39, 1208, 44, 26), (30, 33, 27, 45, 1209, 40, 49, 29), (34, 36, 30, 31), (35, 37, 32, 33), (37, 34, 31, 32), (36, 35, 33, 30), (24, 25, 36, 34), (18, 16, 37, 35), (16, 24, 34, 37), (25, 18, 35, 36), (56, 51, 38, 43), (52, 42, 1217, 1218), (58, 49, 40, 54), (51, 55, 47, 38), (1210, 1211, 55, 51), (1211, 1209, 45, 55), (44, 56, 43, 26), (1208, 1212, 56, 44), (56, 1212, 1216, 1214), (48, 57, 53, 39), (28, 46, 57, 48), (46, 41, 52, 57), (52, 58, 54, 42), (41, 50, 58, 52), (50, 29, 49, 58), (159, 160, 9), (160, 158, 5, 9), (145, 25, 24, 148), (145, 147, 23, 25), (165, 72, 60, 163), (166, 164, 62, 74), (76, 71, 59, 64), (72, 75, 63, 60), (73, 76, 64, 61), (75, 74, 62, 63), (78, 77, 65, 67), (69, 70, 82, 86, 81), (151, 78, 67, 149), (152, 150, 68, 70), (1, 9, 134), (59, 149, 155, 3), (157, 1, 167), (137, 136, 77, 78), (133, 70, 69, 132), (188, 187, 184, 185), (154, 152, 70, 133), (86, 87, 115, 114), (66, 69, 81, 84, 79), (68, 66, 79, 83, 80), (70, 68, 80, 85, 82), (79, 84, 113, 110), (87, 86, 92, 93), (86, 82, 89, 92), (93, 92, 98, 99), (89, 91, 97, 95), (82, 85, 91, 89), (85, 80, 88, 91), (83, 87, 93, 90), (80, 83, 90, 88), (95, 101, 108, 106), (97, 94, 100, 103), (88, 90, 96, 94), (91, 88, 94, 97), (92, 89, 95, 98), (90, 93, 99, 96), (101, 103, 105, 104), (103, 100, 102, 105), (96, 99, 105, 102), (95, 97, 103, 101), (99, 98, 104, 105), (94, 96, 102, 100), (107, 106, 108, 109), (104, 98, 107, 109), (98, 95, 106, 107), (101, 104, 109, 108), (114, 115, 121, 120), (111, 114, 120, 117), (83, 79, 110, 112), (81, 86, 114, 111), (84, 81, 111, 113), (87, 83, 112, 115), (119, 117, 123, 125), (118, 116, 122, 124), (110, 113, 119, 116), (112, 110, 116, 118), (113, 111, 117, 119), (115, 112, 118, 121), (127, 124, 122, 125), (126, 127, 125, 123), (121, 118, 124, 127), (123, 117, 128, 130), (120, 121, 127, 126), (116, 119, 125, 122), (128, 129, 131, 130), (117, 120, 129, 128), (126, 123, 130, 131), (120, 126, 131, 129), (1, 134, 75, 72), (3, 155, 143), (167, 1, 72, 165), (22, 12, 136, 137), (23, 133, 132, 14), (146, 22, 137, 153), (147, 154, 133, 23), (138, 6, 205, 10), (163, 60, 2, 169), (207, 20, 7, 204), (67, 65, 139, 140), (68, 142, 141, 66), (200, 199, 171, 177), (150, 156, 142, 68), (19, 21, 144, 143), (2, 138, 10), (0, 8, 148, 146), (8, 145, 148), (8, 4, 147, 145), (71, 151, 149, 59), (73, 61, 150, 152), (169, 2, 161), (139, 169, 161, 13), (156, 20, 142), (12, 16, 159, 157), (2, 10, 162, 161), (7, 20, 156), (16, 18, 160, 159), (18, 14, 158, 160), (77, 165, 163, 65), (69, 66, 164, 166), (196, 195, 179, 182), (132, 69, 166, 168), (12, 157, 167, 136), (14, 132, 168, 158), (192, 191, 180, 174), (66, 141, 170, 164), (181, 176, 174, 180), (179, 172, 178, 182), (175, 185, 184, 173), (171, 183, 186, 177), (194, 193, 176, 181), (199, 201, 183, 171), (190, 189, 175, 173), (191, 194, 181, 180), (198, 197, 178, 172), (193, 192, 174, 176), (187, 190, 173, 184), (197, 196, 182, 178), (195, 198, 172, 179), (189, 188, 185, 175), (202, 200, 177, 186), (201, 202, 186, 183), (4, 135, 76, 73), (4, 8, 135), (4, 73, 152, 154), (4, 154, 147), (168, 166, 74, 5), (134, 5, 74, 75), (158, 168, 5), (9, 5, 134), (135, 0, 71, 76), (8, 0, 135), (0, 153, 151, 71), (0, 146, 153), (167, 165, 187, 188), (77, 136, 189, 190), (165, 77, 190, 187), (136, 167, 188, 189), (78, 151, 191, 192), (153, 137, 193, 194), (151, 153, 194, 191), (137, 78, 192, 193), (155, 149, 195, 196), (67, 140, 197, 198), (140, 155, 196, 197), (149, 67, 198, 195), (139, 65, 199, 200), (65, 163, 201, 199), (169, 139, 200, 202), (163, 169, 202, 201), (162, 208, 203, 17), (206, 21, 210, 212), (144, 207, 204, 11), (21, 206, 207, 144), (10, 205, 208, 162), (212, 210, 214, 216), (203, 206, 212, 211), (17, 203, 211, 209), (21, 17, 209, 210), (216, 214, 218, 220), (211, 212, 216, 215), (210, 209, 213, 214), (209, 211, 215, 213), (217, 219, 223, 221), (215, 216, 220, 219), (214, 213, 217, 218), (213, 215, 219, 217), (221, 223, 224, 222), (220, 218, 222, 224), (223, 219, 225, 227), (218, 217, 221, 222), (226, 228, 232, 230), (219, 220, 226, 225), (224, 223, 227, 228), (220, 224, 228, 226), (237, 230, 241, 243), (225, 226, 230, 229), (228, 227, 231, 232), (227, 225, 229, 231), (233, 234, 236, 235), (229, 230, 234, 233), (232, 231, 235, 236), (231, 229, 233, 235), (237, 238, 240, 239), (236, 234, 239, 240), (232, 236, 240, 238), (234, 230, 237, 239), (241, 242, 244, 243), (230, 232, 242, 241), (238, 237, 243, 244), (232, 238, 244, 242), (61, 64, 7), (7, 64, 11, 204), (64, 59, 3), (64, 3, 11), (208, 15, 203), (170, 15, 6), (141, 15, 170), (205, 6, 15, 208), (253, 252, 269, 270), (247, 246, 263, 264), (260, 259, 276, 277), (254, 253, 270, 271), (248, 247, 264, 265), (245, 261, 803, 802), (255, 254, 271, 272), (249, 248, 265, 266), (256, 255, 272, 273), (250, 249, 266, 267), (257, 256, 273, 274), (251, 250, 267, 268), (258, 257, 274, 275), (252, 251, 268, 269), (296, 312, 809, 808), (259, 258, 275, 276), (273, 272, 289, 290), (267, 266, 283, 284), (274, 273, 290, 291), (268, 267, 284, 285), (275, 274, 291, 292), (269, 268, 285, 286), (276, 275, 292, 293), (270, 269, 286, 287), (264, 263, 280, 281), (277, 276, 293, 294), (271, 270, 287, 288), (265, 264, 281, 282), (272, 271, 288, 289), (266, 265, 282, 283), (294, 293, 310, 311), (288, 287, 304, 305), (282, 281, 298, 299), (261, 262, 804, 803), (289, 288, 305, 306), (283, 282, 299, 300), (290, 289, 306, 307), (284, 283, 300, 301), (291, 290, 307, 308), (285, 284, 301, 302), (292, 291, 308, 309), (286, 285, 302, 303), (295, 296, 808, 807), (293, 292, 309, 310), (287, 286, 303, 304), (281, 280, 297, 298), (309, 308, 325, 326), (303, 302, 319, 320), (799, 798, 813, 814), (310, 309, 326, 327), (304, 303, 320, 321), (298, 297, 314, 315), (311, 310, 327, 328), (305, 304, 321, 322), (299, 298, 315, 316), (797, 245, 802, 812), (306, 305, 322, 323), (300, 299, 316, 317), (307, 306, 323, 324), (301, 300, 317, 318), (308, 307, 324, 325), (302, 301, 318, 319), (317, 316, 332, 333), (324, 323, 339, 340), (318, 317, 333, 334), (325, 324, 340, 341), (319, 318, 334, 335), (326, 325, 341, 342), (320, 319, 335, 336), (279, 295, 807, 806), (327, 326, 342, 343), (321, 320, 336, 337), (315, 314, 330, 331), (328, 327, 343, 344), (322, 321, 337, 338), (316, 315, 331, 332), (262, 278, 805, 804), (323, 322, 338, 339), (337, 336, 352, 353), (331, 330, 346, 347), (344, 343, 359, 360), (338, 337, 353, 354), (332, 331, 347, 348), (313, 329, 811, 810), (339, 338, 354, 355), (333, 332, 348, 349), (340, 339, 355, 356), (334, 333, 349, 350), (341, 340, 356, 357), (335, 334, 350, 351), (342, 341, 357, 358), (336, 335, 351, 352), (800, 799, 814, 815), (343, 342, 358, 359), (357, 356, 373, 374), (351, 350, 367, 368), (358, 357, 374, 375), (352, 351, 368, 369), (312, 313, 810, 809), (359, 358, 375, 376), (353, 352, 369, 370), (347, 346, 363, 364), (360, 359, 376, 377), (354, 353, 370, 371), (348, 347, 364, 365), (801, 800, 815, 816), (355, 354, 371, 372), (349, 348, 365, 366), (356, 355, 372, 373), (350, 349, 366, 367), (372, 371, 388, 389), (366, 365, 382, 383), (373, 372, 389, 390), (367, 366, 383, 384), (374, 373, 390, 391), (368, 367, 384, 385), (375, 374, 391, 392), (369, 368, 385, 386), (376, 375, 392, 393), (370, 369, 386, 387), (364, 363, 380, 381), (377, 376, 393, 394), (371, 370, 387, 388), (365, 364, 381, 382), (393, 392, 409, 410), (387, 386, 403, 404), (381, 380, 397, 398), (394, 393, 410, 411), (388, 387, 404, 405), (382, 381, 398, 399), (429, 413, 261, 245), (389, 388, 405, 406), (383, 382, 399, 400), (390, 389, 406, 407), (384, 383, 400, 401), (391, 390, 407, 408), (385, 384, 401, 402), (392, 391, 408, 409), (386, 385, 402, 403), (395, 379, 295, 279), (408, 407, 424, 425), (402, 401, 418, 419), (409, 408, 425, 426), (403, 402, 419, 420), (362, 361, 313, 312), (410, 409, 426, 427), (404, 403, 420, 421), (398, 397, 414, 415), (411, 410, 427, 428), (405, 404, 421, 422), (399, 398, 415, 416), (378, 362, 312, 296), (406, 405, 422, 423), (400, 399, 416, 417), (407, 406, 423, 424), (401, 400, 417, 418), (413, 412, 262, 261), (423, 422, 439, 440), (417, 416, 433, 434), (424, 423, 440, 441), (418, 417, 434, 435), (425, 424, 441, 442), (419, 418, 435, 436), (426, 425, 442, 443), (420, 419, 436, 437), (446, 430, 797, 798), (427, 426, 443, 444), (421, 420, 437, 438), (415, 414, 431, 432), (428, 427, 444, 445), (422, 421, 438, 439), (416, 415, 432, 433), (444, 443, 460, 461), (438, 437, 454, 455), (432, 431, 448, 449), (445, 444, 461, 462), (439, 438, 455, 456), (433, 432, 449, 450), (464, 463, 800, 801), (440, 439, 456, 457), (434, 433, 450, 451), (441, 440, 457, 458), (435, 434, 451, 452), (442, 441, 458, 459), (436, 435, 452, 453), (443, 442, 459, 460), (437, 436, 453, 454), (361, 345, 329, 313), (459, 458, 475, 476), (453, 452, 469, 470), (460, 459, 476, 477), (454, 453, 470, 471), (430, 429, 245, 797), (461, 460, 477, 478), (455, 454, 471, 472), (449, 448, 465, 466), (462, 461, 478, 479), (455, 472, 1232, 1229), (450, 449, 466, 467), (412, 396, 278, 262), (488, 489, 1237, 1236), (451, 450, 467, 468), (458, 457, 474, 475), (452, 451, 468, 469), (467, 466, 481, 482), (379, 378, 296, 295), (456, 455, 1229, 1230), (468, 467, 482, 483), (475, 474, 489, 490), (469, 468, 483, 484), (476, 475, 490, 491), (470, 469, 484, 485), (477, 476, 491, 492), (471, 470, 485, 486), (463, 447, 799, 800), (478, 477, 492, 493), (472, 471, 486, 487), (466, 465, 480, 481), (479, 478, 493, 494), (489, 474, 1234, 1237), (486, 485, 502, 503), (396, 395, 279, 278), (493, 492, 509, 510), (487, 486, 503, 504), (481, 480, 497, 498), (494, 493, 510, 511), (488, 487, 504, 505), (482, 481, 498, 499), (447, 446, 798, 799), (489, 488, 505, 506), (483, 482, 499, 500), (490, 489, 506, 507), (484, 483, 500, 501), (491, 490, 507, 508), (485, 484, 501, 502), (492, 491, 508, 509), (507, 506, 523, 524), (501, 500, 517, 518), (508, 507, 524, 525), (502, 501, 518, 519), (509, 508, 525, 526), (503, 502, 519, 520), (564, 580, 379, 395), (510, 509, 526, 527), (504, 503, 520, 521), (498, 497, 514, 515), (511, 510, 527, 528), (505, 504, 521, 522), (499, 498, 515, 516), (581, 597, 362, 378), (506, 505, 522, 523), (500, 499, 516, 517), (528, 527, 544, 545), (522, 521, 538, 539), (516, 515, 532, 533), (547, 563, 396, 412), (523, 522, 539, 540), (517, 516, 533, 534), (524, 523, 540, 541), (518, 517, 534, 535), (525, 524, 541, 542), (519, 518, 535, 536), (526, 525, 542, 543), (520, 519, 536, 537), (597, 598, 361, 362), (527, 526, 543, 544), (521, 520, 537, 538), (515, 514, 531, 532), (542, 541, 558, 559), (536, 535, 552, 553), (543, 542, 559, 560), (537, 536, 553, 554), (495, 496, 463, 464), (544, 543, 560, 561), (538, 537, 554, 555), (532, 531, 548, 549), (545, 544, 561, 562), (539, 538, 555, 556), (533, 532, 549, 550), (540, 539, 556, 557), (534, 533, 550, 551), (541, 540, 557, 558), (535, 534, 551, 552), (513, 529, 430, 446), (557, 556, 573, 574), (551, 550, 567, 568), (558, 557, 574, 575), (552, 551, 568, 569), (559, 558, 575, 576), (553, 552, 569, 570), (560, 559, 576, 577), (554, 553, 570, 571), (561, 560, 577, 578), (555, 554, 571, 572), (549, 548, 565, 566), (562, 561, 578, 579), (556, 555, 572, 573), (550, 549, 566, 567), (578, 577, 594, 595), (572, 571, 588, 589), (566, 565, 582, 583), (579, 578, 595, 596), (573, 572, 589, 590), (567, 566, 583, 584), (530, 546, 413, 429), (574, 573, 590, 591), (568, 567, 584, 585), (575, 574, 591, 592), (569, 568, 585, 586), (576, 575, 592, 593), (570, 569, 586, 587), (577, 576, 593, 594), (571, 570, 587, 588), (563, 564, 395, 396), (593, 592, 609, 610), (587, 586, 603, 604), (594, 593, 610, 611), (588, 587, 604, 605), (580, 581, 378, 379), (595, 594, 611, 612), (589, 588, 605, 606), (583, 582, 599, 600), (596, 595, 612, 613), (590, 589, 606, 607), (584, 583, 600, 601), (512, 513, 446, 447), (591, 590, 607, 608), (585, 584, 601, 602), (592, 591, 608, 609), (586, 585, 602, 603), (598, 615, 345, 361), (608, 607, 624, 625), (602, 601, 618, 619), (609, 608, 625, 626), (603, 602, 619, 620), (610, 609, 626, 627), (604, 603, 620, 621), (611, 610, 627, 628), (605, 604, 621, 622), (496, 512, 447, 463), (612, 611, 628, 629), (606, 605, 622, 623), (600, 599, 616, 617), (613, 612, 629, 630), (607, 606, 623, 624), (601, 600, 617, 618), (629, 628, 643, 644), (623, 622, 637, 638), (617, 616, 631, 632), (630, 629, 644, 645), (624, 623, 638, 639), (618, 617, 632, 633), (546, 547, 412, 413), (625, 624, 639, 640), (619, 618, 633, 634), (626, 625, 640, 641), (620, 619, 634, 635), (627, 626, 641, 642), (621, 620, 635, 636), (628, 627, 642, 643), (622, 621, 636, 637), (529, 530, 429, 430), (642, 641, 658, 659), (636, 635, 652, 653), (643, 642, 659, 660), (637, 636, 653, 654), (663, 647, 598, 597), (644, 643, 660, 661), (638, 637, 654, 655), (632, 631, 648, 649), (645, 644, 661, 662), (639, 638, 655, 656), (633, 632, 649, 650), (714, 698, 547, 546), (640, 639, 656, 657), (634, 633, 650, 651), (641, 640, 657, 658), (635, 634, 651, 652), (650, 649, 666, 667), (766, 765, 496, 495), (657, 656, 673, 674), (651, 650, 667, 668), (658, 657, 674, 675), (652, 651, 668, 669), (659, 658, 675, 676), (653, 652, 669, 670), (660, 659, 676, 677), (654, 653, 670, 671), (647, 646, 615, 598), (661, 660, 677, 678), (655, 654, 671, 672), (649, 648, 665, 666), (662, 661, 678, 679), (656, 655, 672, 673), (671, 670, 687, 688), (698, 697, 563, 547), (678, 677, 694, 695), (672, 671, 688, 689), (666, 665, 682, 683), (679, 678, 695, 696), (673, 672, 689, 690), (667, 666, 683, 684), (765, 749, 512, 496), (674, 673, 690, 691), (668, 667, 684, 685), (675, 674, 691, 692), (669, 668, 685, 686), (676, 675, 692, 693), (670, 669, 686, 687), (677, 676, 693, 694), (692, 691, 708, 709), (686, 685, 702, 703), (693, 692, 709, 710), (687, 686, 703, 704), (694, 693, 710, 711), (688, 687, 704, 705), (695, 694, 711, 712), (689, 688, 705, 706), (683, 682, 699, 700), (696, 695, 712, 713), (690, 689, 706, 707), (684, 683, 700, 701), (697, 681, 564, 563), (691, 690, 707, 708), (685, 684, 701, 702), (713, 712, 729, 730), (707, 706, 723, 724), (701, 700, 717, 718), (749, 748, 513, 512), (708, 707, 724, 725), (702, 701, 718, 719), (709, 708, 725, 726), (703, 702, 719, 720), (710, 709, 726, 727), (704, 703, 720, 721), (711, 710, 727, 728), (705, 704, 721, 722), (681, 680, 580, 564), (712, 711, 728, 729), (706, 705, 722, 723), (700, 699, 716, 717), (728, 727, 744, 745), (722, 721, 738, 739), (748, 731, 529, 513), (729, 728, 745, 746), (723, 722, 739, 740), (717, 716, 733, 734), (730, 729, 746, 747), (724, 723, 740, 741), (718, 717, 734, 735), (680, 664, 581, 580), (725, 724, 741, 742), (719, 718, 735, 736), (726, 725, 742, 743), (720, 719, 736, 737), (727, 726, 743, 744), (721, 720, 737, 738), (743, 742, 759, 760), (737, 736, 753, 754), (744, 743, 760, 761), (738, 737, 754, 755), (745, 744, 761, 762), (739, 738, 755, 756), (731, 715, 530, 529), (746, 745, 762, 763), (740, 739, 756, 757), (734, 733, 750, 751), (747, 746, 763, 764), (741, 740, 757, 758), (735, 734, 751, 752), (664, 663, 597, 581), (742, 741, 758, 759), (736, 735, 752, 753), (764, 763, 780, 781), (758, 757, 774, 775), (752, 751, 768, 769), (715, 714, 546, 530), (759, 758, 775, 776), (753, 752, 769, 770), (760, 759, 776, 777), (754, 753, 770, 771), (761, 760, 777, 778), (755, 754, 771, 772), (762, 761, 778, 779), (756, 755, 772, 773), (763, 762, 779, 780), (757, 756, 773, 774), (751, 750, 767, 768), (785, 786, 731, 748), (791, 792, 680, 681), (784, 785, 748, 749), (790, 791, 681, 697), (783, 784, 749, 765), (789, 790, 697, 698), (795, 796, 646, 647), (782, 783, 765, 766), (788, 789, 698, 714), (794, 795, 647, 663), (787, 788, 714, 715), (793, 794, 663, 664), (786, 787, 715, 731), (792, 793, 664, 680), (614, 260, 277), (246, 732, 263), (263, 732, 280), (614, 277, 294), (614, 294, 311), (280, 732, 297), (297, 732, 314), (614, 311, 328), (314, 732, 330), (614, 328, 344), (614, 344, 360), (330, 732, 346), (346, 732, 363), (614, 360, 377), (614, 377, 394), (363, 732, 380), (614, 394, 411), (380, 732, 397), (397, 732, 414), (614, 411, 428), (614, 428, 445), (414, 732, 431), (614, 445, 462), (431, 732, 448), (448, 732, 465), (614, 462, 479), (614, 479, 494), (465, 732, 480), (480, 732, 497), (614, 494, 511), (497, 732, 514), (614, 511, 528), (614, 528, 545), (514, 732, 531), (531, 732, 548), (614, 545, 562), (614, 562, 579), (548, 732, 565), (614, 579, 596), (565, 732, 582), (582, 732, 599), (614, 596, 613), (614, 613, 630), (599, 732, 616), (614, 630, 645), (616, 732, 631), (631, 732, 648), (614, 645, 662), (614, 662, 679), (648, 732, 665), (665, 732, 682), (614, 679, 696), (682, 732, 699), (614, 696, 713), (614, 713, 730), (699, 732, 716), (716, 732, 733), (614, 730, 747), (733, 732, 750), (614, 747, 764), (614, 764, 781), (750, 732, 767), (779, 778, 257, 258), (773, 772, 251, 252), (767, 732, 246), (780, 779, 258, 259), (774, 773, 252, 253), (768, 767, 246, 247), (781, 780, 259, 260), (775, 774, 253, 254), (769, 768, 247, 248), (614, 781, 260), (776, 775, 254, 255), (770, 769, 248, 249), (777, 776, 255, 256), (771, 770, 249, 250), (778, 777, 256, 257), (772, 771, 250, 251), (278, 279, 806, 805), (798, 797, 812, 813), (810, 811, 826, 825), (816, 815, 830, 831), (803, 804, 819, 818), (805, 806, 821, 820), (813, 812, 827, 828), (802, 803, 818, 817), (806, 807, 822, 821), (807, 808, 823, 822), (814, 813, 828, 829), (808, 809, 824, 823), (815, 814, 829, 830), (804, 805, 820, 819), (812, 802, 817, 827), (809, 810, 825, 824), (822, 823, 838, 837), (829, 828, 843, 844), (823, 824, 839, 838), (830, 829, 844, 845), (819, 820, 835, 834), (824, 825, 840, 839), (831, 830, 845, 846), (818, 819, 834, 833), (825, 826, 841, 840), (817, 818, 833, 832), (820, 821, 836, 835), (827, 817, 832, 842), (821, 822, 837, 836), (828, 827, 842, 843), (835, 836, 851, 850), (842, 832, 847, 857), (836, 837, 852, 851), (843, 842, 857, 858), (837, 838, 853, 852), (844, 843, 858, 859), (838, 839, 854, 853), (845, 844, 859, 860), (834, 835, 850, 849), (839, 840, 855, 854), (846, 845, 860, 861), (833, 834, 849, 848), (840, 841, 856, 855), (832, 833, 848, 847), (854, 855, 870, 869), (861, 860, 875, 876), (848, 849, 864, 863), (855, 856, 871, 870), (847, 848, 863, 862), (850, 851, 866, 865), (857, 847, 862, 872), (851, 852, 867, 866), (858, 857, 872, 873), (852, 853, 868, 867), (859, 858, 873, 874), (853, 854, 869, 868), (860, 859, 874, 875), (849, 850, 865, 864), (867, 868, 883, 882), (874, 873, 888, 889), (868, 869, 884, 883), (875, 874, 889, 890), (864, 865, 880, 879), (869, 870, 885, 884), (876, 875, 890, 891), (863, 864, 879, 878), (870, 871, 886, 885), (862, 863, 878, 877), (865, 866, 881, 880), (872, 862, 877, 887), (866, 867, 882, 881), (873, 872, 887, 888), (880, 881, 896, 895), (887, 877, 892, 902), (881, 882, 897, 896), (888, 887, 902, 903), (882, 883, 898, 897), (889, 888, 903, 904), (883, 884, 899, 898), (890, 889, 904, 905), (879, 880, 895, 894), (884, 885, 900, 899), (891, 890, 905, 906), (878, 879, 894, 893), (885, 886, 901, 900), (877, 878, 893, 892), (899, 900, 915, 914), (906, 905, 920, 921), (893, 894, 909, 908), (900, 901, 916, 915), (892, 893, 908, 907), (895, 896, 911, 910), (902, 892, 907, 917), (896, 897, 912, 911), (903, 902, 917, 918), (897, 898, 913, 912), (904, 903, 918, 919), (898, 899, 914, 913), (905, 904, 919, 920), (894, 895, 910, 909), (912, 913, 928, 927), (919, 918, 933, 934), (913, 914, 929, 928), (920, 919, 934, 935), (909, 910, 925, 924), (914, 915, 930, 929), (921, 920, 935, 936), (908, 909, 924, 923), (915, 916, 931, 930), (907, 908, 923, 922), (910, 911, 926, 925), (917, 907, 922, 932), (911, 912, 927, 926), (918, 917, 932, 933), (922, 923, 938, 937), (925, 926, 941, 940), (932, 922, 937, 947), (926, 927, 942, 941), (933, 932, 947, 948), (927, 928, 943, 942), (934, 933, 948, 949), (928, 929, 944, 943), (935, 934, 949, 950), (924, 925, 940, 939), (929, 930, 945, 944), (936, 935, 950, 951), (923, 924, 939, 938), (930, 931, 946, 945), (950, 949, 964, 965), (939, 940, 955, 954), (944, 945, 960, 959), (951, 950, 965, 966), (938, 939, 954, 953), (945, 946, 961, 960), (937, 938, 953, 952), (940, 941, 956, 955), (947, 937, 952, 962), (941, 942, 957, 956), (948, 947, 962, 963), (942, 943, 958, 957), (949, 948, 963, 964), (943, 944, 959, 958), (956, 957, 972, 971), (963, 962, 977, 978), (957, 958, 973, 972), (964, 963, 978, 979), (958, 959, 974, 973), (965, 964, 979, 980), (954, 955, 970, 969), (959, 960, 975, 974), (966, 965, 980, 981), (953, 954, 969, 968), (960, 961, 976, 975), (952, 953, 968, 967), (955, 956, 971, 970), (962, 952, 967, 977), (975, 976, 991, 990), (967, 968, 983, 982), (970, 971, 986, 985), (977, 967, 982, 992), (971, 972, 987, 986), (978, 977, 992, 993), (972, 973, 988, 987), (979, 978, 993, 994), (973, 974, 989, 988), (980, 979, 994, 995), (969, 970, 985, 984), (974, 975, 990, 989), (981, 980, 995, 996), (968, 969, 984, 983), (988, 989, 1004, 1003), (995, 994, 1009, 1010), (984, 985, 1000, 999), (989, 990, 1005, 1004), (996, 995, 1010, 1011), (983, 984, 999, 998), (990, 991, 1006, 1005), (982, 983, 998, 997), (985, 986, 1001, 1000), (992, 982, 997, 1007), (986, 987, 1002, 1001), (993, 992, 1007, 1008), (987, 988, 1003, 1002), (994, 993, 1008, 1009), (1003, 1004, 1018, 1017), (1010, 1009, 1023, 1024), (1027, 1013, 1240, 1243), (1004, 1005, 1019, 1018), (1011, 1010, 1024, 1025), (1029, 1028, 1244, 1245), (1005, 1006, 1020, 1019), (997, 998, 1013, 1012), (1000, 1001, 1015, 1014), (1007, 997, 1012, 1021), (1001, 1002, 1016, 1015), (1008, 1007, 1021, 1022), (1002, 1003, 1017, 1016), (1009, 1008, 1022, 1023), (1015, 1016, 1031, 1030), (1022, 1021, 1036, 1037), (1016, 1017, 1032, 1031), (1023, 1022, 1037, 1038), (1017, 1018, 1033, 1032), (1024, 1023, 1038, 1039), (998, 999, 1238, 473), (1018, 1019, 1034, 1033), (1025, 1024, 1039, 1040), (1028, 1027, 1243, 1244), (1019, 1020, 1035, 1034), (1012, 1013, 1027, 1026), (1014, 1015, 1030, 1029), (1021, 1012, 1026, 1036), (1027, 1028, 1043, 1042), (1034, 1035, 1050, 1049), (1026, 1027, 1042, 1041), (1029, 1030, 1045, 1044), (1036, 1026, 1041, 1051), (1030, 1031, 1046, 1045), (1037, 1036, 1051, 1052), (1031, 1032, 1047, 1046), (1038, 1037, 1052, 1053), (1032, 1033, 1048, 1047), (1039, 1038, 1053, 1054), (1028, 1029, 1044, 1043), (1033, 1034, 1049, 1048), (1040, 1039, 1054, 1055), (1053, 1052, 1067, 1068), (1047, 1048, 1063, 1062), (1054, 1053, 1068, 1069), (1043, 1044, 1059, 1058), (1048, 1049, 1064, 1063), (1055, 1054, 1069, 1070), (1042, 1043, 1058, 1057), (1049, 1050, 1065, 1064), (1041, 1042, 1057, 1056), (1044, 1045, 1060, 1059), (1051, 1041, 1056, 1066), (1045, 1046, 1061, 1060), (1052, 1051, 1066, 1067), (1046, 1047, 1062, 1061), (1059, 1060, 1075, 1074), (1066, 1056, 1071, 1081), (1060, 1061, 1076, 1075), (1067, 1066, 1081, 1082), (1061, 1062, 1077, 1076), (1068, 1067, 1082, 1083), (1062, 1063, 1078, 1077), (1069, 1068, 1083, 1084), (1058, 1059, 1074, 1073), (1063, 1064, 1079, 1078), (1070, 1069, 1084, 1085), (1057, 1058, 1073, 1072), (1064, 1065, 1080, 1079), (1056, 1057, 1072, 1071), (1078, 1079, 1094, 1093), (1085, 1084, 1099, 1100), (1072, 1073, 1088, 1087), (1079, 1080, 1095, 1094), (1071, 1072, 1087, 1086), (1074, 1075, 1090, 1089), (1081, 1071, 1086, 1096), (1075, 1076, 1091, 1090), (1082, 1081, 1096, 1097), (1076, 1077, 1092, 1091), (1083, 1082, 1097, 1098), (1077, 1078, 1093, 1092), (1084, 1083, 1098, 1099), (1073, 1074, 1089, 1088), (1091, 1092, 1107, 1106), (1098, 1097, 1112, 1113), (1092, 1093, 1108, 1107), (1099, 1098, 1113, 1114), (1088, 1089, 1104, 1103), (1093, 1094, 1109, 1108), (1100, 1099, 1114, 1115), (1087, 1088, 1103, 1102), (1094, 1095, 1110, 1109), (1086, 1087, 1102, 1101), (1089, 1090, 1105, 1104), (1096, 1086, 1101, 1111), (1090, 1091, 1106, 1105), (1097, 1096, 1111, 1112), (1104, 1105, 1120, 1119), (1111, 1101, 1116, 1126), (1105, 1106, 1121, 1120), (1112, 1111, 1126, 1127), (1106, 1107, 1122, 1121), (1113, 1112, 1127, 1128), (1107, 1108, 1123, 1122), (1114, 1113, 1128, 1129), (1103, 1104, 1119, 1118), (1108, 1109, 1124, 1123), (1115, 1114, 1129, 1130), (1102, 1103, 1118, 1117), (1109, 1110, 1125, 1124), (1101, 1102, 1117, 1116), (1123, 1124, 1139, 1138), (1130, 1129, 1144, 1145), (1117, 1118, 1133, 1132), (1124, 1125, 1140, 1139), (1116, 1117, 1132, 1131), (1119, 1120, 1135, 1134), (1126, 1116, 1131, 1141), (1120, 1121, 1136, 1135), (1127, 1126, 1141, 1142), (1121, 1122, 1137, 1136), (1128, 1127, 1142, 1143), (1122, 1123, 1138, 1137), (1129, 1128, 1143, 1144), (1118, 1119, 1134, 1133), (1136, 1137, 1152, 1151), (1143, 1142, 1158, 1159), (1137, 1138, 1153, 1152), (1144, 1143, 1159, 1160), (1133, 1134, 1149, 1148), (1138, 1139, 1154, 1153), (1145, 1144, 1160, 1161), (1132, 1133, 1148, 1147), (1139, 1140, 1155, 1154), (1131, 1132, 1147, 1146), (1134, 1135, 1150, 1149), (1141, 1131, 1146, 1157), (1135, 1136, 1151, 1150), (1142, 1141, 1157, 1158), (1149, 1150, 1166, 1165), (1157, 1146, 1162, 1172), (1150, 1151, 1167, 1166), (1158, 1157, 1172, 1173), (1151, 1152, 1168, 1167), (1159, 1158, 1173, 1174), (1152, 1153, 1169, 1168), (1160, 1159, 1174, 1175), (1148, 1149, 1165, 1164), (1153, 1154, 1170, 1169), (1161, 1160, 1175, 1176), (1147, 1148, 1164, 1163), (1154, 1155, 1171, 1170), (1146, 1147, 1163, 1162), (1164, 1165, 1180, 1179), (1169, 1170, 1185, 1184), (1176, 1175, 1190, 1191), (1163, 1164, 1179, 1178), (1170, 1171, 1186, 1185), (1162, 1163, 1178, 1177), (1165, 1166, 1181, 1180), (1172, 1162, 1177, 1187), (1166, 1167, 1182, 1181), (1173, 1172, 1187, 1188), (1167, 1168, 1183, 1182), (1174, 1173, 1188, 1189), (1168, 1169, 1184, 1183), (1175, 1174, 1189, 1190), (1188, 1187, 1203, 1204), (1182, 1183, 1199, 1198), (1189, 1188, 1204, 1205), (1183, 1184, 1200, 1199), (1190, 1189, 1205, 1206), (1179, 1180, 1196, 1195), (1184, 1185, 1201, 1200), (1191, 1190, 1206, 1207), (1178, 1179, 1195, 1194), (1185, 1186, 1202, 1201), (1177, 1178, 1194, 1193), (1180, 1181, 1197, 1196), (1187, 1177, 1193, 1203), (1181, 1182, 1198, 1197), (1192, 801, 816), (329, 1156, 811), (1192, 464, 801), (345, 1156, 329), (615, 1156, 345), (1192, 495, 464), (646, 1156, 615), (1192, 766, 495), (796, 1156, 646), (1192, 782, 766), (811, 1156, 826), (1192, 816, 831), (1192, 831, 846), (826, 1156, 841), (841, 1156, 856), (1192, 846, 861), (1192, 861, 876), (856, 1156, 871), (1192, 876, 891), (871, 1156, 886), (886, 1156, 901), (1192, 891, 906), (1192, 906, 921), (901, 1156, 916), (1192, 921, 936), (916, 1156, 931), (931, 1156, 946), (1192, 936, 951), (1192, 951, 966), (946, 1156, 961), (1192, 966, 981), (961, 1156, 976), (1192, 981, 996), (976, 1156, 991), (1192, 996, 1011), (991, 1156, 1006), (1192, 1011, 1025), (1006, 1156, 1020), (1192, 1025, 1040), (1020, 1156, 1035), (1192, 1040, 1055), (1035, 1156, 1050), (1192, 1055, 1070), (1050, 1156, 1065), (1192, 1070, 1085), (1065, 1156, 1080), (1192, 1085, 1100), (1080, 1156, 1095), (1192, 1100, 1115), (1095, 1156, 1110), (1110, 1156, 1125), (1192, 1115, 1130), (1192, 1130, 1145), (1125, 1156, 1140), (1192, 1145, 1161), (1140, 1156, 1155), (1155, 1156, 1171), (1192, 1161, 1176), (1192, 1176, 1191), (1171, 1156, 1186), (1192, 1191, 1207), (1186, 1156, 1202), (1192, 1207, 782), (1193, 1194, 788, 787), (1202, 1156, 796), (1196, 1197, 791, 790), (1203, 1193, 787, 786), (1197, 1198, 792, 791), (1204, 1203, 786, 785), (1198, 1199, 793, 792), (1205, 1204, 785, 784), (1199, 1200, 794, 793), (1206, 1205, 784, 783), (1195, 1196, 790, 789), (1200, 1201, 795, 794), (1207, 1206, 783, 782), (1194, 1195, 789, 788), (1201, 1202, 796, 795), (42, 54, 1211, 1210), (54, 40, 1209, 1211), (39, 53, 1212, 1208), (53, 42, 1210, 1212), (1214, 1216, 1224, 1222), (1212, 1210, 1215, 1216), (1210, 51, 1213, 1215), (51, 56, 1214, 1213), (1218, 1217, 1246, 1247), (53, 57, 1220, 1219), (42, 53, 1219, 1217), (57, 52, 1218, 1220), (1221, 1222, 1226, 1225), (1216, 1215, 1223, 1224), (1213, 1214, 1222, 1221), (1215, 1213, 1221, 1223), (1228, 1227, 1225, 1226), (1223, 1221, 1225, 1227), (1222, 1224, 1228, 1226), (1224, 1223, 1227, 1228), (1230, 1229, 1232, 1233), (1231, 1230, 1233, 1234), (1234, 1233, 1236, 1237), (1233, 1232, 1235, 1236), (472, 487, 1235, 1232), (474, 457, 1231, 1234), (487, 488, 1236, 1235), (457, 456, 1230, 1231), (1238, 1239, 1242, 1241), (473, 1238, 1241, 1240), (1241, 1242, 1245, 1244), (1240, 1241, 1244, 1243), (999, 1000, 1239, 1238), (1013, 998, 473, 1240), (1014, 1029, 1245, 1242), (1000, 1014, 1242, 1239), (1249, 1247, 1251, 1253), (1217, 1219, 1248, 1246), (1219, 1220, 1249, 1248), (1220, 1218, 1247, 1249), (1253, 1251, 1250, 1252), (1247, 1246, 1250, 1251), (1246, 1248, 1252, 1250), (1248, 1249, 1253, 1252)])
me_cube.materials.append(mat_material)
me_cube.use_remesh_preserve_volume = False
me_cube.use_remesh_preserve_attributes = False
me_cube.use_mirror_vertex_groups = False
me_cube.update()
arm_armature = bpy.data.armatures.new('Armature')  # bones are not reproduced

# ---- objects
ob_armature = bpy.data.objects.new('Armature', arm_armature)
ob_cube = bpy.data.objects.new('Cube', me_cube)
ob_lamp = bpy.data.objects.new('Lamp', light_lamp)
ob_camera = bpy.data.objects.new('Camera', cam_camera)

# ---- transforms, parenting, visibility, modifiers, constraints
ob_armature.location = (0.005135, -0.009897, 1.887)
ob_armature.rotation_euler = (0.0, 1.535, 0.01432)
ob_armature.scale = (0.5878, 0.5878, 0.5878)
ob_armature.show_in_front = True
ob_armature.lineart.crease_threshold = 0.0
ob_cube.location = (0.0, 0.0, 1.846)
ob_cube.scale = (1.544, 1.544, 1.544)
ob_cube.lock_rotations_4d = False
ob_cube.empty_display_type = 'ARROWS'
ob_cube.lineart.crease_threshold = 0.0
_m = ob_cube.modifiers.new('Subsurf', 'SUBSURF')
_m.uv_smooth = 'PRESERVE_CORNERS'
_m.levels = 2
_m.render_levels = 5
_m.show_only_control_edges = False
ob_lamp.location = (4.076, 1.005, 5.904)
ob_lamp.rotation_euler = (0.6503, 0.05522, 1.866)
ob_lamp.lock_rotations_4d = False
ob_lamp.empty_display_type = 'ARROWS'
ob_lamp.color = (0.0, 0.0, 0.0, 0.0)
ob_lamp.lineart.crease_threshold = 0.0
ob_camera.location = (7.481, -6.508, 5.344)
ob_camera.rotation_euler = (1.109, 0.01082, 0.8149)
ob_camera.lock_rotations_4d = False
ob_camera.empty_display_type = 'ARROWS'
ob_camera.color = (0.0, 0.0, 0.0, 0.0)
ob_camera.display_type = 'WIRE'
ob_camera.lineart.crease_threshold = 0.0

# ---- collection membership
col_collection_1.objects.link(ob_armature)
col_collection_1.objects.link(ob_cube)
col_collection_1.objects.link(ob_lamp)
col_collection_1.objects.link(ob_camera)

# ---- scene / render settings (as saved in the file)
scene.camera = ob_camera
scene.frame_start = 1; scene.frame_end = 250; scene.frame_set(10)
scene.render.engine = 'BLENDER_EEVEE_NEXT'
scene.render.image_settings.color_mode = 'RGB'
scene.render.image_settings.compression = 90
scene.render.resolution_percentage = 50
scene.render.dither_intensity = 0.0
scene.cycles.use_denoising = False
scene.cycles.samples = 10
scene.cycles.sampling_pattern = 'TABULATED_SOBOL'
scene.cycles.light_sampling_threshold = 0.0
scene.cycles.use_adaptive_sampling = False
scene.cycles.use_light_tree = False
scene.cycles.blur_glossy = 0.0
scene.cycles.volume_bounces = 1
scene.cycles.pixel_filter_type = 'GAUSSIAN'
scene.cycles.sample_clamp_indirect = 0.0
scene.view_settings.view_transform = 'Standard'
bpy.context.view_layer.update()
